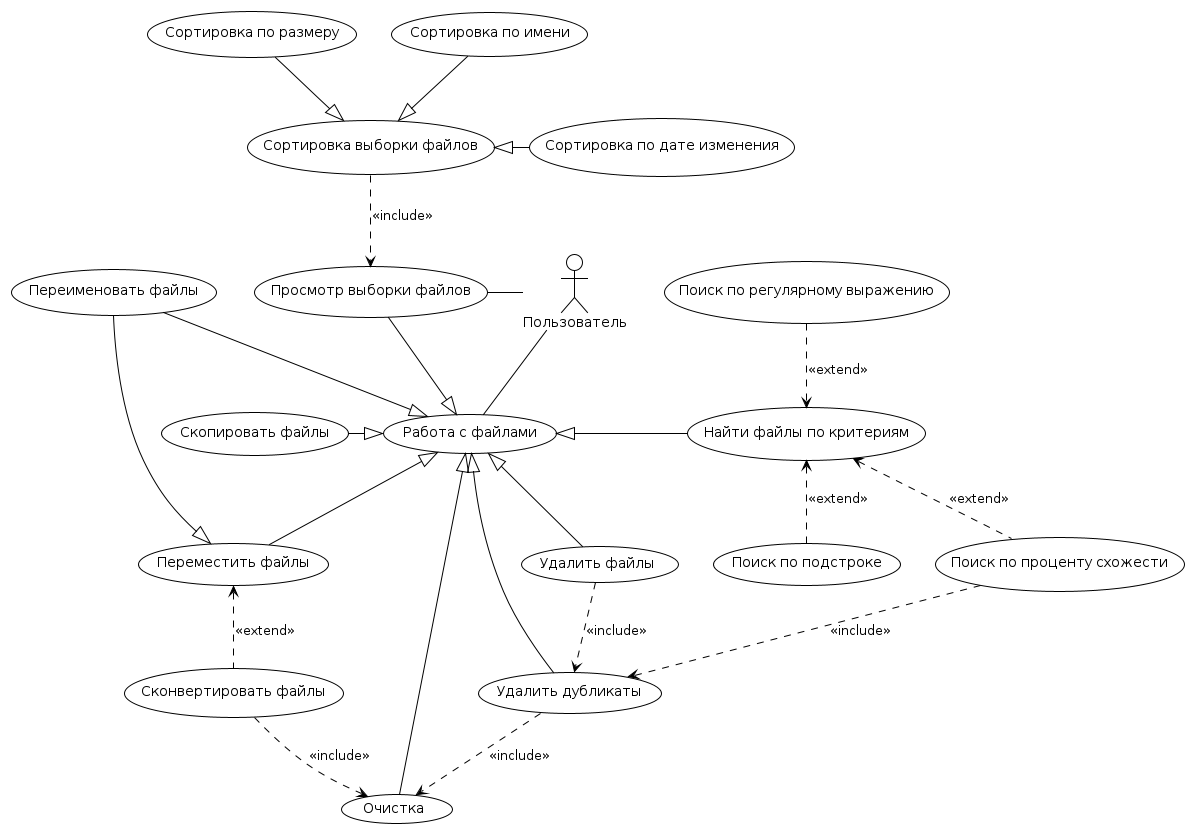

The diagram above was rendered by PlantUML. Its source (embedded in the PNG):
@startuml usecases
!theme mono
:Пользователь: as user
(Работа с файлами) as unite
(Удалить дубликаты) as dup
(Найти файлы по критериям) as find
(Удалить файлы) as remove
(Переместить файлы) as move
(Скопировать файлы) as cp
(Переименовать файлы) as rename
(Сконвертировать файлы) as convert

unite <|-right- find
unite <|-down- move
unite <|-down- remove
unite <|-up- rename
unite <|-left- cp
move <.. convert : <<extend>>

(Поиск по подстроке) as substr
(Поиск по регулярному выражению) as regex
(Поиск по проценту схожести) as simularity

user -down- unite
simularity ..> dup : <<include>>
remove ..> dup : <<include>>
unite <|-- dup
rename -|> move

find <.. substr : <<extend>>
find <.up. regex : <<extend>>
find <.down. simularity : <<extend>>

(Просмотр выборки файлов) as view
view -down-|> unite
view - user

(Сортировка выборки файлов) as sort
(Сортировка по имени) as name
(Сортировка по дате изменения) as date
(Сортировка по размеру) as size
sort .down.> view : <<include>>
sort <|-up- name
sort <|-right- date
sort <|-up- size

(Очистка) as clean
unite <|- clean
dup ..> clean : <<include>>
convert ..> clean : <<include>>
@enduml